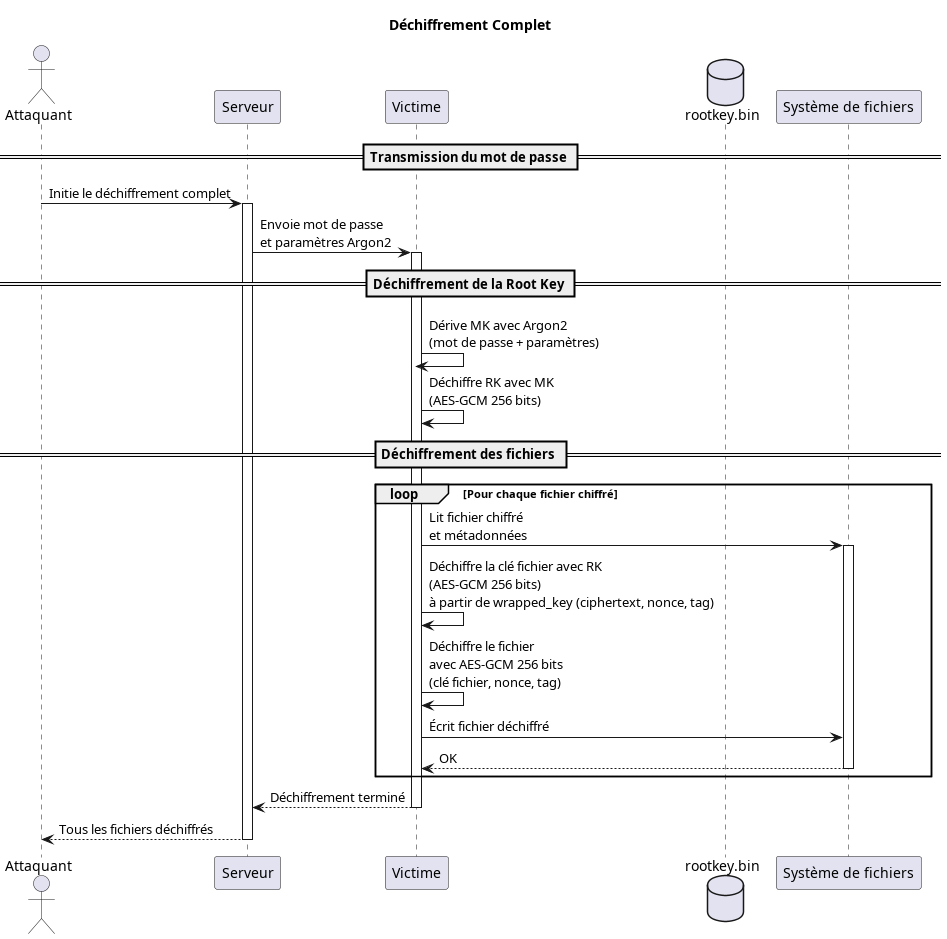

The diagram above was rendered by PlantUML. Its source (embedded in the PNG):
@startuml 02-Déchiffrement_Complet

title Déchiffrement Complet

actor Attaquant as attacker
participant "Serveur" as server
participant "Victime" as victime
database "rootkey.bin" as rootkey
participant "Système de fichiers" as fs

== Transmission du mot de passe ==
attacker -> server: Initie le déchiffrement complet
activate server
server -> victime: Envoie mot de passe\net paramètres Argon2
activate victime

== Déchiffrement de la Root Key ==
victime -> victime: Dérive MK avec Argon2\n(mot de passe + paramètres)
deactivate rootkey

victime -> victime: Déchiffre RK avec MK\n(AES-GCM 256 bits)

== Déchiffrement des fichiers ==
loop Pour chaque fichier chiffré
    victime -> fs: Lit fichier chiffré\net métadonnées
    activate fs

    victime -> victime: Déchiffre la clé fichier avec RK\n(AES-GCM 256 bits)\nà partir de wrapped_key (ciphertext, nonce, tag)

    victime -> victime: Déchiffre le fichier\navec AES-GCM 256 bits\n(clé fichier, nonce, tag)

    victime -> fs: Écrit fichier déchiffré
    fs --> victime: OK
    deactivate fs
end

victime --> server: Déchiffrement terminé
deactivate victime
server --> attacker: Tous les fichiers déchiffrés
deactivate server

@enduml